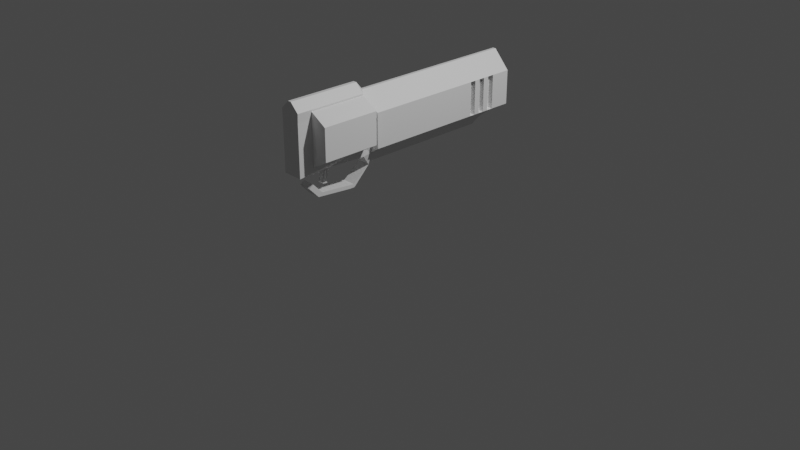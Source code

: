 # Source: ARMA_1_.blend1.blend  (saved by Blender 3.6.11; exported with 4.5.12 LTS)
import bpy
from mathutils import Matrix  # noqa: F401  (used for matrix-valued properties, if any)

bpy.ops.wm.read_factory_settings(use_empty=True)
scene = bpy.context.scene
scene.name = 'Scene'

# ---- collections
col_collection = bpy.data.collections.new('Collection'); scene.collection.children.link(col_collection)

# ---- materials (node trees are filled in below, after node groups)
mat_material = bpy.data.materials.new('Material')
mat_material.alpha_threshold = 0.0
mat_material.use_transparent_shadow = False
mat_material.roughness = 0.5
mat_material.line_color = (0.0, 0.0, 0.0, 1.0)

# ---- material node trees
mat_material.use_nodes = True; mat_material.node_tree.nodes.clear()
_N = mat_material.node_tree.nodes; _L = mat_material.node_tree.links
n0 = _N.new('ShaderNodeOutputMaterial'); n0.name = 'Material Output'; n0.location = (300, 300)
n1 = _N.new('ShaderNodeBsdfPrincipled'); n1.name = 'Principled BSDF'; n1.location = (10, 300)
n1.distribution = 'GGX'
n1.subsurface_method = 'RANDOM_WALK_SKIN'
n1.inputs[3].default_value = 1.45
n1.inputs[27].default_value = (0.0, 0.0, 0.0, 1.0)
n1.inputs[28].default_value = 1.0
_L.new(n1.outputs[0], n0.inputs[0])
n0.is_active_output = True

# ---- world
world_world = bpy.data.worlds.new('World'); scene.world = world_world
world_world.use_nodes = True; world_world.node_tree.nodes.clear()
_N = world_world.node_tree.nodes; _L = world_world.node_tree.links
n0 = _N.new('ShaderNodeOutputWorld'); n0.name = 'World Output'; n0.location = (300, 300)
n1 = _N.new('ShaderNodeBackground'); n1.name = 'Background'; n1.location = (10, 300)
n1.inputs[0].default_value = (0.05088, 0.05088, 0.05088, 1.0)
_L.new(n1.outputs[0], n0.inputs[0])
n0.is_active_output = True
world_world.color = (0.05088, 0.05088, 0.05088)
world_world.use_sun_shadow = False
world_world.sun_shadow_jitter_overblur = 0.0

# ---- cameras
cam_camera = bpy.data.cameras.new('Camera')
cam_camera.clip_end = 100.0
cam_camera.ortho_scale = 7.314

# ---- lights
light_light = bpy.data.lights.new('Light', 'POINT')
light_light.transmission_factor = 0.0
light_light.energy = 1000.0
light_light.shadow_soft_size = 0.1
light_light.shadow_maximum_resolution = 0.006
light_light.use_absolute_resolution = True

# ---- meshes
me_cube = bpy.data.meshes.new('Cube')
me_cube.from_pydata([(0.08233, 1.0, 0.8301), (0.0653, 0.766, -1.111), (0.09719, -1.0, 1.06), (0.07655, -0.7888, -0.8087), (-0.08233, 1.0, 0.8301), (-0.0653, 0.7645, -1.111), (-0.09719, -1.0, 1.06), (-0.07655, -0.7888, -0.8087), (-0.3562, -0.3569, -1.111), (0.08233, -0.3707, 0.8301), (-0.08233, -0.3707, 0.8301), (0.3562, -0.3569, -1.111), (-0.5538, -1.0, 0.1271), (0.5538, -1.0, 0.1271), (-0.5538, -1.0, 0.5936), (1.0, 1.0, 0.3301), (0.5538, -1.0, 0.5936), (-1.0, 1.0, 0.3301), (1.0, -0.3478, 0.3301), (-1.0, -0.3478, 0.3301), (1.0, 1.0, -0.6112), (0.5538, -1.0, -0.3393), (-1.0, 1.0, -0.6112), (1.0, -0.3478, -0.6112), (-1.0, -0.3478, -0.6112), (-0.5538, -1.0, -0.3393), (-0.1992, -0.6978, -0.8058), (0.09719, -0.4268, 1.06), (-0.09719, -0.4268, 1.06), (0.1992, -0.6978, -0.8058), (-0.5538, -0.4268, 0.1271), (0.5538, -0.4268, 0.1271), (-0.5538, -0.4268, 0.5936), (0.5538, -0.4268, 0.5936), (0.5538, -0.4268, -0.3393), (-0.5538, -0.4268, -0.3393), (1.0, 0.5937, 0.3301), (-1.0, 0.5937, 0.3301), (-1.0, 0.5937, -0.6112), (1.0, 0.5937, -0.6112), (-1.0, 0.7821, 0.3301), (-1.0, 0.7821, -0.6112), (1.0, 0.7821, 0.3301), (1.0, 0.7821, -0.6112), (1.0, 0.6879, 0.3301), (1.0, 0.6879, -0.6112), (-1.0, 0.6879, 0.3301), (-1.0, 0.6879, -0.6112), (-1.0, 0.835, 0.3301), (-1.0, 0.835, -0.6112), (1.0, 0.835, 0.3301), (1.0, 0.835, -0.6112), (1.0, 0.6408, 0.3301), (1.0, 0.6408, -0.6112), (-1.0, 0.6408, 0.3301), (-1.0, 0.6408, -0.6112), (-1.0, 0.735, 0.3301), (-1.0, 0.735, -0.6112), (1.0, 0.735, 0.3301), (1.0, 0.735, -0.6112), (0.7315, 0.6408, 0.3301), (0.7315, 0.5937, 0.3301), (0.7315, 0.6408, -0.6112), (0.7315, 0.5937, -0.6112), (0.7315, 0.835, 0.3301), (0.7315, 0.7821, 0.3301), (0.7315, 0.835, -0.6112), (0.7315, 0.7821, -0.6112), (0.7315, 0.735, 0.3301), (0.7315, 0.6879, 0.3301), (0.7315, 0.735, -0.6112), (0.7315, 0.6879, -0.6112), (-0.7457, 0.5937, 0.3301), (-0.7457, 0.5937, -0.6112), (-0.7457, 0.7821, 0.3301), (-0.7457, 0.7821, -0.6112), (-0.7457, 0.6879, 0.3301), (-0.7457, 0.6879, -0.6112), (-0.7457, 0.835, 0.3301), (-0.7457, 0.835, -0.6112), (-0.7457, 0.6408, 0.3301), (-0.7457, 0.6408, -0.6112), (-0.7457, 0.735, 0.3301), (-0.7457, 0.735, -0.6112), (-0.5776, -1.0, 0.8268), (0.5776, -1.0, 0.8268), (-0.5776, -0.4268, 0.8268), (0.5776, -0.4268, 0.8268), (0.5326, 0.8663, -0.768), (0.5538, -1.0, -0.5726), (-0.5326, 0.8663, -0.768), (0.5326, -0.3524, -0.768), (-0.5326, -0.3524, -0.768), (-0.5538, -1.0, -0.5726), (-0.5538, -0.4268, -0.5726), (0.5538, -0.4268, -0.5726), (-0.5538, -1.0, -0.1061), (0.5538, -1.0, -0.1061), (0.5538, -0.4268, -0.1061), (-0.5538, -0.4268, -0.1061), (0.299, 0.812, -0.893), (-0.299, 0.809, -0.893), (0.299, -0.3546, -0.893), (-0.299, -0.3546, -0.893), (0.4158, 0.8337, -0.8305), (-0.4158, 0.8377, -0.8305), (0.3574, 0.822, -0.8618), (-0.3574, 0.8233, -0.8618), (-0.1821, 0.7837, -1.002), (0.1821, 0.7852, -1.002), (0.7663, 0.9244, -0.6896), (-0.7663, 0.9244, -0.6896), (0.8832, 0.9534, -0.6504), (-0.8832, 0.9534, -0.6504), (0.6495, 0.8953, -0.7288), (-0.6495, 0.8953, -0.7288), (-0.2406, 0.7993, -0.9476), (0.2406, 0.7963, -0.9476), (0.1237, 0.7741, -1.057), (-0.1237, 0.7725, -1.057), (0.0653, -0.3168, -1.111), (-0.0653, -0.3176, -1.111), (0.3562, -0.5342, -1.584), (-0.3562, -0.5342, -1.584), (-0.3562, -0.4949, -1.584), (0.3562, -0.4941, -1.584), (0.3562, -0.5009, -1.495), (-0.3562, -0.5009, -1.495), (0.3562, -0.8229, -1.49), (-0.3562, -0.8229, -1.49), (-0.3562, -0.7895, -1.4), (0.3562, -0.7895, -1.4), (0.3562, -0.9005, -1.201), (-0.3562, -0.9005, -1.201), (-0.3562, -0.8671, -1.112), (0.3562, -0.8671, -1.112), (-0.5538, -0.4268, -0.8058), (-0.5538, -1.0, -0.8058), (0.5538, -1.0, -0.8058), (0.5538, -0.4268, -0.8058), (0.1992, -0.7274, -1.143), (0.1992, -0.7088, -0.9097), (0.07655, -0.7519, -1.052), (0.07655, -0.7448, -1.131), (0.1992, -0.7309, -1.195), (0.1992, -0.7351, -1.059), (-0.07655, -0.7525, -1.101), (-0.1992, -0.7495, -1.186), (-0.1992, -0.7241, -1.244), (-0.1992, -0.765, -1.226), (0.1992, -0.7625, -1.226), (0.1992, -0.7243, -1.244), (-0.1992, -0.7232, -1.221), (-0.1992, -0.7671, -1.201), (0.1992, -0.725, -1.221), (0.1992, -0.7647, -1.201), (0.1992, -0.7461, -1.186), (-0.07655, -0.7454, -1.107), (0.07655, -0.7492, -1.181), (-0.1992, -0.7373, -1.059), (-0.07655, -0.726, -0.908), (0.07655, -0.7851, -0.8574), (0.07655, -0.751, -1.125), (0.1992, -0.7167, -1.014), (-0.1992, -0.7244, -1.117), (0.1992, -0.7209, -1.065), (-0.1992, -0.7083, -0.9097), (-0.1992, -0.7198, -1.065), (-0.1992, -0.7123, -0.9616), (-0.1992, -0.7276, -0.9578), (0.07655, -0.7526, -1.15), (0.07655, -0.7506, -1.101), (0.1992, -0.7306, -1.009), (-0.07655, -0.7548, -1.15), (-0.07655, -0.7855, -0.8574), (0.07655, -0.7504, -1.077), (-0.07655, -0.7534, -1.052), (-0.07655, -0.7526, -1.181), (-0.383, -0.7134, -0.8058), (0.09719, -0.7134, 1.06), (-0.09719, -0.7134, 1.06), (0.383, -0.7134, -0.8058), (-0.07655, -0.7148, -0.8087), (0.07655, -0.7148, -0.8087), (-0.1992, -0.7291, -1.195), (0.07655, -0.7295, -0.9576), (0.1992, -0.7294, -1.169), (0.07655, -0.771, -0.9549), (-0.1992, -0.7468, -1.235), (0.1992, -0.7443, -1.235), (0.07655, -0.7498, -1.206), (-0.07655, -0.7551, -1.206), (-0.07655, -0.7574, -1.174), (0.07655, -0.7551, -1.174), (-0.1992, -0.7446, -1.135), (-0.1992, -0.7471, -1.161), (0.07655, -0.7338, -1.007), (0.1992, -0.7257, -1.117), (0.1992, -0.7439, -1.161), (0.07655, -0.747, -1.156), (-0.1992, -0.7228, -0.9072), (-0.1992, -0.7115, -0.8058), (-0.1992, -0.7891, -0.8058), (0.1992, -0.7891, -0.8058), (-0.07655, -0.7617, -1.199), (0.07655, -0.7592, -1.199), (-0.1992, -0.7504, -1.211), (0.1992, -0.7115, -0.8058), (0.1992, -0.7467, -1.211), (-0.07655, -0.7719, -0.9549), (0.1992, -0.7262, -0.9578), (-0.07655, -0.7502, -1.156), (-0.07655, -0.7357, -1.007), (0.07655, -0.7251, -0.908), (-0.1992, -0.7422, -1.11), (0.07655, -0.7796, -0.9061), (-0.1992, -0.7158, -1.014), (-0.1992, -0.7325, -1.009), (0.1992, -0.7395, -1.11), (0.1992, -0.713, -0.9616), (-0.07655, -0.7308, -0.9576), (0.07655, -0.7426, -1.107), (0.07655, -0.7605, -1.004), (-0.07655, -0.7521, -1.077), (-0.1992, -0.7278, -1.169), (-0.07655, -0.7405, -1.057), (0.07655, -0.7382, -1.057), (0.1992, -0.7218, -0.9072), (-0.07655, -0.7617, -1.004), (-0.07655, -0.7802, -0.9061), (-0.07655, -0.753, -1.125), (-0.07655, -0.7478, -1.131), (-0.1992, -0.7259, -1.143), (0.1992, -0.7417, -1.135), (-0.1992, -0.7217, -1.091), (0.1992, -0.723, -1.091), (-0.1992, -0.7398, -1.085), (0.1992, -0.7373, -1.085), (0.07655, -0.7404, -1.082), (-0.07655, -0.7429, -1.082), (-0.07655, -0.7381, -1.032), (0.07655, -0.736, -1.032), (-0.1992, -0.7349, -1.034), (0.1992, -0.7328, -1.034), (-0.1992, -0.7177, -1.039), (0.1992, -0.7187, -1.039), (-0.1992, -0.7179, -0.8565), (-0.07655, -0.7211, -0.8583), (0.1992, -0.7174, -0.8565), (0.1992, -0.7038, -0.8577), (0.07655, -0.7207, -0.8583), (-0.1992, -0.7035, -0.8577), (0.07655, -0.7562, -1.028), (-0.07655, -0.7576, -1.028)], [], [(179, 180, 6, 2), (85, 2, 6, 84), (239, 236, 214, 157), (139, 95, 89, 138, 181), (48, 17, 22, 49), (87, 27, 179, 2, 85), (20, 15, 50, 51), (97, 13, 12, 96), (98, 31, 13, 97), (13, 16, 14, 12), (89, 21, 25, 93), (31, 33, 16, 13), (113, 22, 20, 112), (137, 93, 94, 136, 178), (35, 99, 30, 32, 19, 24, 92, 136, 94), (93, 25, 35, 94), (12, 14, 32, 30), (96, 12, 30, 99), (45, 53, 39, 23, 91, 88, 114, 110, 112, 20, 51, 43, 59), (8, 11, 139, 136), (9, 10, 28, 27), (24, 19, 37, 38), (45, 44, 52, 53), (56, 57, 83, 82), (44, 45, 71, 69), (17, 15, 20, 22), (57, 56, 40, 41), (116, 108, 119, 5, 121, 103, 101), (54, 46, 47, 55), (38, 37, 72, 73), (43, 42, 58, 59), (43, 51, 66, 67), (41, 40, 74, 75), (68, 69, 71, 70), (64, 65, 67, 66), (62, 60, 61, 63), (52, 36, 61, 60), (59, 58, 68, 70), (48, 49, 79, 78), (58, 44, 69, 68), (42, 43, 67, 65), (39, 53, 62, 63), (45, 59, 70, 71), (53, 52, 60, 62), (50, 42, 65, 64), (73, 72, 80, 81), (77, 76, 82, 83), (75, 74, 78, 79), (54, 55, 81, 80), (46, 56, 82, 76), (47, 46, 76, 77), (57, 47, 77, 83), (51, 50, 64, 66), (40, 48, 78, 74), (37, 54, 80, 72), (49, 41, 75, 79), (55, 38, 73, 81), (4, 10, 9, 0), (52, 44, 58, 42, 50, 15, 0, 9, 18, 36), (56, 46, 54, 37, 19, 10, 4, 17, 48, 40), (84, 6, 180, 28, 86), (95, 34, 21, 89), (16, 85, 84, 14), (120, 121, 5, 1), (47, 57, 41, 49, 22, 113, 111, 115, 90, 92, 24, 38, 55), (23, 18, 33, 31, 98, 34, 95, 139, 91), (105, 90, 88, 104), (25, 96, 99, 35), (138, 89, 93, 137), (36, 39, 63, 61), (36, 18, 23, 39), (14, 84, 86, 32), (21, 97, 96, 25), (33, 87, 85, 16), (17, 4, 0, 15), (116, 101, 100, 117), (119, 108, 109, 118), (91, 102, 100, 106, 104, 88), (102, 11, 120), (107, 105, 104, 106), (101, 107, 106, 100), (90, 105, 107, 101, 103, 92), (115, 111, 110, 114), (111, 113, 112, 110), (90, 115, 114, 88), (108, 116, 117, 109), (5, 119, 118, 1), (11, 8, 127, 126), (122, 123, 124, 125), (8, 121, 124, 123, 127), (121, 120, 125, 124), (120, 11, 126, 122, 125), (120, 1, 118, 109, 117, 100, 102), (103, 121, 8), (123, 122, 128, 129), (131, 130, 134, 135), (126, 127, 130, 131), (122, 126, 131, 128), (127, 123, 129, 130), (135, 134, 133, 132), (130, 129, 133, 134), (128, 131, 135, 132), (129, 128, 132, 133), (201, 202, 137, 178), (202, 203, 138, 137), (207, 29, 139, 181), (29, 26, 136, 139), (224, 184, 147, 195), (233, 218, 221, 143), (243, 172, 196, 241), (248, 207, 183, 250), (206, 152, 148, 188), (192, 193, 170, 173), (220, 169, 217, 212), (234, 164, 214, 236), (188, 189, 150, 149), (152, 154, 151, 148), (155, 153, 149, 150), (208, 155, 150, 189), (204, 205, 193, 192), (237, 145, 226, 238), (247, 246, 200, 160), (231, 194, 195, 211), (211, 195, 147, 177), (184, 224, 186, 144), (152, 184, 144, 154), (233, 140, 197, 218), (146, 171, 175, 223), (244, 167, 159, 242), (190, 158, 193, 205), (251, 166, 200, 246), (232, 224, 195, 194), (208, 156, 158, 190), (243, 245, 163, 172), (184, 152, 206, 147), (228, 222, 187, 209), (229, 215, 161, 174), (172, 163, 219, 210), (166, 168, 169, 200), (210, 227, 213, 185), (232, 164, 197, 140), (164, 234, 235, 197), (177, 147, 206, 191), (160, 200, 169, 220), (248, 249, 29, 207), (168, 216, 217, 169), (210, 219, 141, 227), (253, 252, 222, 228), (198, 233, 143, 199), (154, 208, 189, 151), (148, 151, 189, 188), (172, 210, 185, 196), (153, 206, 188, 149), (244, 216, 163, 245), (218, 237, 238, 221), (203, 207, 181, 138), (26, 201, 178, 136), (27, 28, 180, 179), (182, 7, 202, 201), (7, 3, 203, 202), (205, 204, 153, 155), (204, 191, 206, 153), (3, 183, 207, 203), (190, 205, 155, 208), (237, 235, 165, 145), (218, 197, 235, 237), (168, 166, 141, 219), (156, 144, 186, 198), (216, 168, 219, 163), (167, 244, 245, 165), (164, 232, 194, 214), (173, 170, 162, 230), (224, 232, 140, 186), (157, 214, 194, 231), (234, 167, 165, 235), (230, 162, 171, 146), (225, 159, 236, 239), (209, 187, 215, 229), (251, 26, 29, 249), (156, 198, 199, 158), (208, 154, 144, 156), (167, 234, 236, 159), (198, 186, 140, 233), (176, 253, 240, 225), (223, 175, 142, 176), (174, 161, 3, 7), (34, 98, 97, 21), (240, 242, 159, 225), (212, 217, 242, 240), (145, 165, 245, 243), (216, 244, 242, 217), (145, 243, 241, 226), (166, 251, 249, 141), (227, 141, 249, 248), (26, 251, 246, 201), (182, 201, 246, 247), (227, 248, 250, 213), (176, 142, 252, 253), (212, 228, 209, 220), (220, 209, 229, 160), (160, 229, 174, 247), (247, 174, 7, 182), (225, 239, 223, 176), (223, 239, 157, 146), (146, 157, 231, 230), (230, 231, 211, 173), (173, 211, 177, 192), (192, 177, 191, 204), (240, 253, 228, 212), (193, 158, 199, 170), (170, 199, 143, 162), (162, 143, 221, 171), (171, 221, 238, 175), (175, 238, 226, 142), (142, 226, 241, 252), (252, 241, 196, 222), (222, 196, 185, 187), (187, 185, 213, 215), (215, 213, 250, 161), (161, 250, 183, 3), (19, 32, 86, 28, 10), (33, 18, 9, 27, 87), (91, 139, 11, 102), (136, 92, 103, 8)])
_uv = me_cube.uv_layers.new(name='UVMap')
_uv.uv.foreach_set('vector', [0.625, 0.7188, 0.875, 0.7188, 0.875, 0.75, 0.625, 0.75, 0.5938, 0.75, 0.625, 0.75, 0.625, 1.0, 0.5938, 1.0, 0.1388, 0.7215, 0.1388, 0.7188, 0.1388, 0.7187, 0.1388, 0.7217, 0.375, 0.6875, 0.4062, 0.6875, 0.4062, 0.75, 0.375, 0.75, 0.375, 0.7188, 0.5625, 0.2344, 0.5625, 0.25, 0.4375, 0.25, 0.4375, 0.2344, 0.5938, 0.6875, 0.625, 0.6875, 0.625, 0.7188, 0.625, 0.75, 0.5938, 0.75, 0.4375, 0.5, 0.5625, 0.5, 0.5625, 0.5156, 0.4375, 0.5156, 0.4688, 0.75, 0.5, 0.75, 0.5, 1.0, 0.4688, 1.0, 0.4688, 0.6875, 0.5, 0.6875, 0.5, 0.75, 0.4688, 0.75, 0.5, 0.75, 0.5625, 0.75, 0.5625, 1.0, 0.5, 1.0, 0.4062, 0.75, 0.4375, 0.75, 0.4375, 1.0, 0.4062, 1.0, 0.5, 0.6875, 0.5625, 0.6875, 0.5625, 0.75, 0.5, 0.75, 0.4297, 0.25, 0.4375, 0.25, 0.4375, 0.5, 0.4297, 0.5, 0.375, 0.0, 0.4062, 0.0, 0.4063, 0.0625, 0.375, 0.0625, 0.375, 0.03125, 0.4375, 0.0625, 0.4688, 0.0625, 0.5, 0.0625, 0.5625, 0.0625, 0.5625, 0.125, 0.4375, 0.125, 0.4062, 0.125, 0.375, 0.0625, 0.4063, 0.0625, 0.4062, 0.0, 0.4375, 0.0, 0.4375, 0.0625, 0.4063, 0.0625, 0.5, 0.0, 0.5625, 0.0, 0.5625, 0.0625, 0.5, 0.0625, 0.4688, 0.0, 0.5, 0.0, 0.5, 0.0625, 0.4688, 0.0625, 0.4375, 0.5469, 0.4375, 0.5547, 0.4375, 0.5625, 0.4375, 0.625, 0.4062, 0.625, 0.4063, 0.5, 0.4141, 0.5, 0.4219, 0.5, 0.4297, 0.5, 0.4375, 0.5, 0.4375, 0.5156, 0.4375, 0.5312, 0.4375, 0.5391, 0.125, 0.625, 0.375, 0.625, 0.375, 0.6875, 0.125, 0.6875, 0.625, 0.625, 0.875, 0.625, 0.875, 0.6875, 0.625, 0.6875, 0.4375, 0.125, 0.5625, 0.125, 0.5625, 0.1875, 0.4375, 0.1875, 0.4375, 0.5469, 0.5625, 0.5469, 0.5625, 0.5547, 0.4375, 0.5547, 0.5625, 0.2109, 0.4375, 0.2109, 0.4375, 0.2109, 0.5625, 0.2109, 0.5625, 0.5469, 0.4375, 0.5469, 0.4375, 0.5469, 0.5625, 0.5469, 0.5625, 0.25, 0.5625, 0.5, 0.4375, 0.5, 0.4375, 0.25, 0.4375, 0.2109, 0.5625, 0.2109, 0.5625, 0.2188, 0.4375, 0.2188, 0.3867, 0.25, 0.3828, 0.25, 0.3789, 0.25, 0.375, 0.25, 0.375, 0.1875, 0.3906, 0.125, 0.3906, 0.25, 0.5625, 0.1953, 0.5625, 0.2031, 0.4375, 0.2031, 0.4375, 0.1953, 0.4375, 0.1875, 0.5625, 0.1875, 0.5625, 0.1875, 0.4375, 0.1875, 0.4375, 0.5312, 0.5625, 0.5312, 0.5625, 0.5391, 0.4375, 0.5391, 0.4375, 0.5312, 0.4375, 0.5156, 0.4375, 0.5156, 0.4375, 0.5312, 0.4375, 0.2188, 0.5625, 0.2188, 0.5625, 0.2188, 0.4375, 0.2188, 0.5625, 0.5391, 0.5625, 0.5469, 0.4375, 0.5469, 0.4375, 0.5391, 0.5625, 0.5156, 0.5625, 0.5312, 0.4375, 0.5312, 0.4375, 0.5156, 0.4375, 0.5547, 0.5625, 0.5547, 0.5625, 0.5625, 0.4375, 0.5625, 0.5625, 0.5547, 0.5625, 0.5625, 0.5625, 0.5625, 0.5625, 0.5547, 0.4375, 0.5391, 0.5625, 0.5391, 0.5625, 0.5391, 0.4375, 0.5391, 0.5625, 0.2344, 0.4375, 0.2344, 0.4375, 0.2344, 0.5625, 0.2344, 0.5625, 0.5391, 0.5625, 0.5469, 0.5625, 0.5469, 0.5625, 0.5391, 0.5625, 0.5312, 0.4375, 0.5312, 0.4375, 0.5312, 0.5625, 0.5312, 0.4375, 0.5625, 0.4375, 0.5547, 0.4375, 0.5547, 0.4375, 0.5625, 0.4375, 0.5469, 0.4375, 0.5391, 0.4375, 0.5391, 0.4375, 0.5469, 0.4375, 0.5547, 0.5625, 0.5547, 0.5625, 0.5547, 0.4375, 0.5547, 0.5625, 0.5156, 0.5625, 0.5312, 0.5625, 0.5312, 0.5625, 0.5156, 0.4375, 0.1875, 0.5625, 0.1875, 0.5625, 0.1953, 0.4375, 0.1953, 0.4375, 0.2031, 0.5625, 0.2031, 0.5625, 0.2109, 0.4375, 0.2109, 0.4375, 0.2188, 0.5625, 0.2188, 0.5625, 0.2344, 0.4375, 0.2344, 0.5625, 0.1953, 0.4375, 0.1953, 0.4375, 0.1953, 0.5625, 0.1953, 0.5625, 0.2031, 0.5625, 0.2109, 0.5625, 0.2109, 0.5625, 0.2031, 0.4375, 0.2031, 0.5625, 0.2031, 0.5625, 0.2031, 0.4375, 0.2031, 0.4375, 0.2109, 0.4375, 0.2031, 0.4375, 0.2031, 0.4375, 0.2109, 0.4375, 0.5156, 0.5625, 0.5156, 0.5625, 0.5156, 0.4375, 0.5156, 0.5625, 0.2188, 0.5625, 0.2344, 0.5625, 0.2344, 0.5625, 0.2188, 0.5625, 0.1875, 0.5625, 0.1953, 0.5625, 0.1953, 0.5625, 0.1875, 0.4375, 0.2344, 0.4375, 0.2188, 0.4375, 0.2188, 0.4375, 0.2344, 0.4375, 0.1953, 0.4375, 0.1875, 0.4375, 0.1875, 0.4375, 0.1953, 0.625, 0.25, 0.875, 0.625, 0.625, 0.625, 0.625, 0.5, 0.5625, 0.5547, 0.5625, 0.5469, 0.5625, 0.5391, 0.5625, 0.5312, 0.5625, 0.5156, 0.5625, 0.5, 0.625, 0.5, 0.625, 0.625, 0.5625, 0.625, 0.5625, 0.5625, 0.5625, 0.2109, 0.5625, 0.2031, 0.5625, 0.1953, 0.5625, 0.1875, 0.5625, 0.125, 0.875, 0.625, 0.625, 0.25, 0.5625, 0.25, 0.5625, 0.2344, 0.5625, 0.2188, 0.5938, 0.0, 0.625, 0.0, 0.625, 0.03125, 0.625, 0.0625, 0.5938, 0.0625, 0.4062, 0.6875, 0.4375, 0.6875, 0.4375, 0.75, 0.4062, 0.75, 0.5625, 0.75, 0.5938, 0.75, 0.5938, 1.0, 0.5625, 1.0, 0.375, 0.5625, 0.125, 0.5625, 0.125, 0.5, 0.375, 0.5, 0.4375, 0.2031, 0.4375, 0.2109, 0.4375, 0.2188, 0.4375, 0.2344, 0.4375, 0.25, 0.4297, 0.25, 0.4219, 0.25, 0.4141, 0.25, 0.4063, 0.25, 0.4062, 0.125, 0.4375, 0.125, 0.4375, 0.1875, 0.4375, 0.1953, 0.4375, 0.625, 0.5625, 0.625, 0.5625, 0.6875, 0.5, 0.6875, 0.4688, 0.6875, 0.4375, 0.6875, 0.4062, 0.6875, 0.375, 0.6875, 0.4062, 0.625, 0.3984, 0.25, 0.4063, 0.25, 0.4063, 0.5, 0.3984, 0.5, 0.4375, 0.0, 0.4688, 0.0, 0.4688, 0.0625, 0.4375, 0.0625, 0.375, 0.75, 0.4062, 0.75, 0.4062, 1.0, 0.375, 1.0, 0.5625, 0.5625, 0.4375, 0.5625, 0.4375, 0.5625, 0.5625, 0.5625, 0.5625, 0.5625, 0.5625, 0.625, 0.4375, 0.625, 0.4375, 0.5625, 0.5625, 0.0, 0.5938, 0.0, 0.5938, 0.0625, 0.5625, 0.0625, 0.4375, 0.75, 0.4688, 0.75, 0.4688, 1.0, 0.4375, 1.0, 0.5625, 0.6875, 0.5938, 0.6875, 0.5938, 0.75, 0.5625, 0.75, 0.5625, 0.25, 0.625, 0.25, 0.625, 0.5, 0.5625, 0.5, 0.3867, 0.25, 0.3906, 0.25, 0.3906, 0.5, 0.3867, 0.5, 0.3789, 0.25, 0.3828, 0.25, 0.3828, 0.5, 0.3789, 0.5, 0.4062, 0.625, 0.3906, 0.625, 0.3906, 0.5, 0.3945, 0.5, 0.3984, 0.5, 0.4063, 0.5, 0.3906, 0.625, 0.375, 0.625, 0.375, 0.5625, 0.3945, 0.25, 0.3984, 0.25, 0.3984, 0.5, 0.3945, 0.5, 0.3906, 0.25, 0.3945, 0.25, 0.3945, 0.5, 0.3906, 0.5, 0.4063, 0.25, 0.3984, 0.25, 0.3945, 0.25, 0.3906, 0.25, 0.3906, 0.125, 0.4062, 0.125, 0.4141, 0.25, 0.4219, 0.25, 0.4219, 0.5, 0.4141, 0.5, 0.4219, 0.25, 0.4297, 0.25, 0.4297, 0.5, 0.4219, 0.5, 0.4063, 0.25, 0.4141, 0.25, 0.4141, 0.5, 0.4063, 0.5, 0.3828, 0.25, 0.3867, 0.25, 0.3867, 0.5, 0.3828, 0.5, 0.375, 0.25, 0.3789, 0.25, 0.3789, 0.5, 0.375, 0.5, 0.375, 0.625, 0.125, 0.625, 0.125, 0.625, 0.375, 0.625, 0.375, 0.625, 0.125, 0.625, 0.125, 0.5625, 0.375, 0.5625, 0.375, 0.125, 0.375, 0.1875, 0.375, 0.1875, 0.375, 0.125, 0.375, 0.125, 0.125, 0.5625, 0.375, 0.5625, 0.375, 0.5625, 0.125, 0.5625, 0.375, 0.5625, 0.375, 0.625, 0.375, 0.625, 0.375, 0.625, 0.375, 0.5625, 0.375, 0.5625, 0.375, 0.5, 0.3789, 0.5, 0.3828, 0.5, 0.3867, 0.5, 0.3906, 0.5, 0.3906, 0.625, 0.3906, 0.125, 0.375, 0.1875, 0.375, 0.125, 0.125, 0.625, 0.375, 0.625, 0.375, 0.625, 0.125, 0.625, 0.375, 0.625, 0.125, 0.625, 0.125, 0.625, 0.375, 0.625, 0.375, 0.625, 0.125, 0.625, 0.125, 0.625, 0.375, 0.625, 0.375, 0.625, 0.375, 0.625, 0.375, 0.625, 0.375, 0.625, 0.375, 0.125, 0.375, 0.125, 0.375, 0.125, 0.375, 0.125, 0.375, 0.625, 0.125, 0.625, 0.125, 0.625, 0.375, 0.625, 0.375, 0.125, 0.375, 0.125, 0.375, 0.125, 0.375, 0.125, 0.375, 0.625, 0.375, 0.625, 0.375, 0.625, 0.375, 0.625, 0.125, 0.625, 0.375, 0.625, 0.375, 0.625, 0.125, 0.625, 0.1388, 0.7188, 0.1388, 0.7379, 0.125, 0.75, 0.125, 0.7188, 0.1388, 0.7379, 0.3612, 0.7379, 0.375, 0.75, 0.125, 0.75, 0.3612, 0.7188, 0.3612, 0.6996, 0.375, 0.6875, 0.375, 0.7188, 0.3612, 0.6996, 0.1388, 0.6996, 0.125, 0.6875, 0.375, 0.6875, 0.1388, 0.6996, 0.1388, 0.6996, 0.1388, 0.7188, 0.1388, 0.7188, 0.3612, 0.7188, 0.3612, 0.7188, 0.3612, 0.7217, 0.3612, 0.7219, 0.3612, 0.7188, 0.3612, 0.7188, 0.3612, 0.7209, 0.3612, 0.7211, 0.3612, 0.7188, 0.3612, 0.7188, 0.3612, 0.7195, 0.3612, 0.7199, 0.1388, 0.7188, 0.1388, 0.6996, 0.1388, 0.6996, 0.1388, 0.7188, 0.1388, 0.7372, 0.3612, 0.7372, 0.3612, 0.7372, 0.1388, 0.7372, 0.1388, 0.7206, 0.1388, 0.7188, 0.1388, 0.7188, 0.1388, 0.7209, 0.1388, 0.6996, 0.1388, 0.6996, 0.1388, 0.7187, 0.1388, 0.7188, 0.1388, 0.7188, 0.3612, 0.7188, 0.3612, 0.7379, 0.1388, 0.7379, 0.1388, 0.6996, 0.3612, 0.6996, 0.3612, 0.6996, 0.1388, 0.6996, 0.3612, 0.7379, 0.1388, 0.7379, 0.1388, 0.7379, 0.3612, 0.7379, 0.3612, 0.7188, 0.3612, 0.7379, 0.3612, 0.7379, 0.3612, 0.7188, 0.1388, 0.7371, 0.3612, 0.7371, 0.3612, 0.7372, 0.1388, 0.7372, 0.3612, 0.7188, 0.3612, 0.7188, 0.3612, 0.7213, 0.3612, 0.7215, 0.1388, 0.7199, 0.1388, 0.7188, 0.1388, 0.7188, 0.1388, 0.7202, 0.1388, 0.7219, 0.1388, 0.7187, 0.1388, 0.7188, 0.1388, 0.722, 0.1388, 0.722, 0.1388, 0.7188, 0.1388, 0.7188, 0.1388, 0.7222, 0.1388, 0.6996, 0.1388, 0.6996, 0.3612, 0.6996, 0.3612, 0.6996, 0.1388, 0.6996, 0.1388, 0.6996, 0.3612, 0.6996, 0.3612, 0.6996, 0.3612, 0.7188, 0.3612, 0.6996, 0.3612, 0.6996, 0.3612, 0.7188, 0.1388, 0.7373, 0.3612, 0.7374, 0.3612, 0.7374, 0.1388, 0.7374, 0.1388, 0.6996, 0.1388, 0.6996, 0.1388, 0.7188, 0.1388, 0.7188, 0.3612, 0.7224, 0.3612, 0.7222, 0.3612, 0.7372, 0.3612, 0.7371, 0.1388, 0.6996, 0.1388, 0.6996, 0.1388, 0.7188, 0.1388, 0.7188, 0.1388, 0.6996, 0.1388, 0.6996, 0.1388, 0.7188, 0.1388, 0.7187, 0.3612, 0.7188, 0.3612, 0.7188, 0.3612, 0.7222, 0.3612, 0.7224, 0.3612, 0.7188, 0.3612, 0.6996, 0.3612, 0.6996, 0.3612, 0.7188, 0.1388, 0.6996, 0.1388, 0.6996, 0.1388, 0.7188, 0.1388, 0.7188, 0.1388, 0.7375, 0.3612, 0.7376, 0.3612, 0.7377, 0.1388, 0.7376, 0.1388, 0.7377, 0.3612, 0.7378, 0.3612, 0.7379, 0.1388, 0.7378, 0.3612, 0.7188, 0.3612, 0.6996, 0.3612, 0.6996, 0.3612, 0.7188, 0.1388, 0.6996, 0.1388, 0.6996, 0.1388, 0.7188, 0.1388, 0.7188, 0.3612, 0.7188, 0.3612, 0.7188, 0.3612, 0.7202, 0.3612, 0.7206, 0.1388, 0.6996, 0.1388, 0.6996, 0.3612, 0.6996, 0.3612, 0.6996, 0.1388, 0.6996, 0.1388, 0.6996, 0.3612, 0.6996, 0.3612, 0.6996, 0.1388, 0.7222, 0.1388, 0.7188, 0.1388, 0.7188, 0.1388, 0.7224, 0.1388, 0.7202, 0.1388, 0.7188, 0.1388, 0.7188, 0.1388, 0.7206, 0.3612, 0.7188, 0.3612, 0.6996, 0.3612, 0.6996, 0.3612, 0.7188, 0.1388, 0.6996, 0.1388, 0.6996, 0.1388, 0.7188, 0.1388, 0.7188, 0.3612, 0.7188, 0.3612, 0.6996, 0.3612, 0.6996, 0.3612, 0.7188, 0.1388, 0.7375, 0.3612, 0.7375, 0.3612, 0.7376, 0.1388, 0.7375, 0.3612, 0.7188, 0.3612, 0.7188, 0.3612, 0.7219, 0.3612, 0.722, 0.3612, 0.6996, 0.3612, 0.7188, 0.3612, 0.7188, 0.3612, 0.6996, 0.1388, 0.6996, 0.3612, 0.6996, 0.3612, 0.7188, 0.1388, 0.7188, 0.3612, 0.7188, 0.3612, 0.7188, 0.3612, 0.7206, 0.3612, 0.7209, 0.1388, 0.7379, 0.1388, 0.7188, 0.1388, 0.7188, 0.1388, 0.7379, 0.1388, 0.6996, 0.1388, 0.6996, 0.3612, 0.6996, 0.3612, 0.6996, 0.3612, 0.7188, 0.3612, 0.7188, 0.3612, 0.7215, 0.3612, 0.7217, 0.3612, 0.7379, 0.3612, 0.7188, 0.375, 0.7188, 0.375, 0.75, 0.1388, 0.6996, 0.1388, 0.7188, 0.125, 0.7188, 0.125, 0.6875, 0.625, 0.6875, 0.875, 0.6875, 0.875, 0.7188, 0.625, 0.7188, 0.1388, 0.7195, 0.1388, 0.7379, 0.1388, 0.7379, 0.1388, 0.7188, 0.1388, 0.7379, 0.3612, 0.738, 0.3612, 0.7379, 0.1388, 0.7379, 0.3612, 0.7371, 0.1388, 0.7371, 0.1388, 0.7379, 0.3612, 0.7379, 0.1388, 0.7371, 0.1388, 0.7224, 0.1388, 0.7188, 0.1388, 0.7379, 0.3612, 0.738, 0.3612, 0.7195, 0.3612, 0.7188, 0.3612, 0.7379, 0.3612, 0.7224, 0.3612, 0.7371, 0.3612, 0.7379, 0.3612, 0.7188, 0.3612, 0.7188, 0.3612, 0.6996, 0.3612, 0.6996, 0.3612, 0.7188, 0.3612, 0.7188, 0.3612, 0.6996, 0.3612, 0.6996, 0.3612, 0.7188, 0.1388, 0.6996, 0.1388, 0.6996, 0.3612, 0.6996, 0.3612, 0.6996, 0.3612, 0.7188, 0.3612, 0.6996, 0.3612, 0.6996, 0.3612, 0.7188, 0.1388, 0.6996, 0.1388, 0.6996, 0.3612, 0.6996, 0.3612, 0.6996, 0.1388, 0.6996, 0.1388, 0.6996, 0.3612, 0.6996, 0.3612, 0.6996, 0.1388, 0.6996, 0.1388, 0.6996, 0.1388, 0.7187, 0.1388, 0.7187, 0.1388, 0.7372, 0.3612, 0.7372, 0.3612, 0.7373, 0.1388, 0.7373, 0.1388, 0.6996, 0.1388, 0.6996, 0.3612, 0.6996, 0.3612, 0.6996, 0.1388, 0.7217, 0.1388, 0.7187, 0.1388, 0.7187, 0.1388, 0.7219, 0.1388, 0.6996, 0.1388, 0.6996, 0.3612, 0.6996, 0.3612, 0.6996, 0.1388, 0.7373, 0.3612, 0.7373, 0.3612, 0.7374, 0.1388, 0.7373, 0.1388, 0.7213, 0.1388, 0.7188, 0.1388, 0.7188, 0.1388, 0.7215, 0.1388, 0.7376, 0.3612, 0.7377, 0.3612, 0.7378, 0.1388, 0.7377, 0.1388, 0.6996, 0.1388, 0.6996, 0.3612, 0.6996, 0.3612, 0.6996, 0.3612, 0.7188, 0.3612, 0.7188, 0.3612, 0.722, 0.3612, 0.7222, 0.3612, 0.7188, 0.3612, 0.6996, 0.3612, 0.6996, 0.3612, 0.7188, 0.1388, 0.6996, 0.1388, 0.6996, 0.1388, 0.7188, 0.1388, 0.7188, 0.3612, 0.7188, 0.3612, 0.6996, 0.3612, 0.6996, 0.3612, 0.7188, 0.1388, 0.7374, 0.1388, 0.7375, 0.1388, 0.7211, 0.1388, 0.7213, 0.1388, 0.7374, 0.3612, 0.7374, 0.3612, 0.7375, 0.1388, 0.7374, 0.1388, 0.7378, 0.3612, 0.7379, 0.3612, 0.738, 0.1388, 0.7379, 0.4375, 0.6875, 0.4688, 0.6875, 0.4688, 0.75, 0.4375, 0.75, 0.1388, 0.7211, 0.1388, 0.7188, 0.1388, 0.7188, 0.1388, 0.7213, 0.1388, 0.7209, 0.1388, 0.7188, 0.1388, 0.7188, 0.1388, 0.7211, 0.3612, 0.7188, 0.3612, 0.6996, 0.3612, 0.6996, 0.3612, 0.7188, 0.1388, 0.6996, 0.1388, 0.6996, 0.1388, 0.7188, 0.1388, 0.7188, 0.3612, 0.7188, 0.3612, 0.7188, 0.3612, 0.7211, 0.3612, 0.7213, 0.1388, 0.6996, 0.1388, 0.6996, 0.3612, 0.6996, 0.3612, 0.6996, 0.3612, 0.7188, 0.3612, 0.6996, 0.3612, 0.6996, 0.3612, 0.7188, 0.1388, 0.6996, 0.1388, 0.6996, 0.1388, 0.7188, 0.1388, 0.7188, 0.1388, 0.7195, 0.1388, 0.7188, 0.1388, 0.7188, 0.1388, 0.7199, 0.3612, 0.7188, 0.3612, 0.7188, 0.3612, 0.7199, 0.3612, 0.7202, 0.1388, 0.7374, 0.3612, 0.7375, 0.3612, 0.7375, 0.1388, 0.7375, 0.1388, 0.7209, 0.1388, 0.7375, 0.1388, 0.7376, 0.1388, 0.7206, 0.1388, 0.7206, 0.1388, 0.7376, 0.1388, 0.7377, 0.1388, 0.7202, 0.1388, 0.7202, 0.1388, 0.7377, 0.1388, 0.7378, 0.1388, 0.7199, 0.1388, 0.7199, 0.1388, 0.7378, 0.1388, 0.7379, 0.1388, 0.7195, 0.1388, 0.7213, 0.1388, 0.7215, 0.1388, 0.7374, 0.1388, 0.7374, 0.1388, 0.7374, 0.1388, 0.7215, 0.1388, 0.7217, 0.1388, 0.7373, 0.1388, 0.7373, 0.1388, 0.7217, 0.1388, 0.7219, 0.1388, 0.7373, 0.1388, 0.7373, 0.1388, 0.7219, 0.1388, 0.722, 0.1388, 0.7372, 0.1388, 0.7372, 0.1388, 0.722, 0.1388, 0.7222, 0.1388, 0.7372, 0.1388, 0.7372, 0.1388, 0.7222, 0.1388, 0.7224, 0.1388, 0.7371, 0.1388, 0.7211, 0.1388, 0.7375, 0.1388, 0.7375, 0.1388, 0.7209, 0.3612, 0.7372, 0.3612, 0.7222, 0.3612, 0.722, 0.3612, 0.7372, 0.3612, 0.7372, 0.3612, 0.722, 0.3612, 0.7219, 0.3612, 0.7373, 0.3612, 0.7373, 0.3612, 0.7219, 0.3612, 0.7217, 0.3612, 0.7374, 0.3612, 0.7374, 0.3612, 0.7217, 0.3612, 0.7215, 0.3612, 0.7374, 0.3612, 0.7374, 0.3612, 0.7215, 0.3612, 0.7213, 0.3612, 0.7375, 0.3612, 0.7375, 0.3612, 0.7213, 0.3612, 0.7211, 0.3612, 0.7375, 0.3612, 0.7375, 0.3612, 0.7211, 0.3612, 0.7209, 0.3612, 0.7376, 0.3612, 0.7376, 0.3612, 0.7209, 0.3612, 0.7206, 0.3612, 0.7377, 0.3612, 0.7377, 0.3612, 0.7206, 0.3612, 0.7202, 0.3612, 0.7378, 0.3612, 0.7378, 0.3612, 0.7202, 0.3612, 0.7199, 0.3612, 0.7379, 0.3612, 0.7379, 0.3612, 0.7199, 0.3612, 0.7195, 0.3612, 0.738, 0.5625, 0.125, 0.5625, 0.0625, 0.5938, 0.0625, 0.625, 0.0625, 0.625, 0.125, 0.5625, 0.6875, 0.5625, 0.625, 0.625, 0.625, 0.625, 0.6875, 0.5938, 0.6875, 0.4062, 0.625, 0.375, 0.6875, 0.375, 0.625, 0.3906, 0.625, 0.375, 0.0625, 0.4062, 0.125, 0.3906, 0.125, 0.375, 0.125])
me_cube.materials.append(mat_material)
me_cube.use_mirror_vertex_groups = False
me_cube.update()
me_cylinder = bpy.data.meshes.new('Cylinder')
me_cylinder.from_pydata([(0.0, 1.0, -1.0), (0.0, 1.0, 1.0), (0.866, 0.5, -1.0), (0.866, 0.5, 1.0), (0.866, -0.5, -1.0), (0.866, -0.5, 1.0), (0.0, -1.0, -1.0), (0.0, -1.0, 1.0), (-0.866, -0.5, -1.0), (-0.866, -0.5, 1.0), (-0.866, 0.5, -1.0), (-0.866, 0.5, 1.0)], [], [(0, 1, 3, 2), (2, 3, 5, 4), (4, 5, 7, 6), (6, 7, 9, 8), (3, 1, 11, 9, 7, 5), (8, 9, 11, 10), (10, 11, 1, 0), (0, 2, 4, 6, 8, 10)])
_uv = me_cylinder.uv_layers.new(name='UVMap')
_uv.uv.foreach_set('vector', [1.0, 0.5, 1.0, 1.0, 0.8333, 1.0, 0.8333, 0.5, 0.8333, 0.5, 0.8333, 1.0, 0.6667, 1.0, 0.6667, 0.5, 0.6667, 0.5, 0.6667, 1.0, 0.5, 1.0, 0.5, 0.5, 0.5, 0.5, 0.5, 1.0, 0.3333, 1.0, 0.3333, 0.5, 0.4578, 0.37, 0.25, 0.49, 0.04215, 0.37, 0.04215, 0.13, 0.25, 0.01, 0.4578, 0.13, 0.3333, 0.5, 0.3333, 1.0, 0.1667, 1.0, 0.1667, 0.5, 0.1667, 0.5, 0.1667, 1.0, -8.941e-08, 1.0, -8.941e-08, 0.5, 0.75, 0.49, 0.9578, 0.37, 0.9578, 0.13, 0.75, 0.01, 0.5422, 0.13, 0.5422, 0.37])
me_cylinder.update()

# ---- objects
ob_empty_001 = bpy.data.objects.new('Empty.001', None)
ob_empty = bpy.data.objects.new('Empty', None)
ob_cube = bpy.data.objects.new('Cube', me_cube)
ob_light = bpy.data.objects.new('Light', light_light)
ob_camera = bpy.data.objects.new('Camera', cam_camera)
ob_cylinder = bpy.data.objects.new('Cylinder', me_cylinder)

# ---- transforms, parenting, visibility, modifiers, constraints
ob_empty_001.location = (-0.2243, 0.6929, 1.816)
ob_empty_001.rotation_euler = (1.571, 1.576, 1.571)
ob_empty_001.empty_display_type = 'IMAGE'
ob_empty_001.empty_display_size = 5.0
ob_empty_001.hide_select = True
ob_empty.location = (-1.842, -1.842, 0.5911)
ob_empty.rotation_euler = (1.571, -1.571, 3.142)
ob_empty.empty_display_type = 'IMAGE'
ob_empty.empty_display_size = 5.0
ob_empty.hide_select = True
ob_cube.location = (4.677e-18, 0.01053, 1.184)
ob_cube.scale = (0.1919, 1.332, 0.3835)
ob_cube.lock_rotations_4d = False
ob_cube.empty_display_type = 'ARROWS'
ob_cube.hide_select = True
ob_cube.lineart.crease_threshold = 0.0
ob_light.location = (4.076, 1.005, 5.904)
ob_light.rotation_euler = (0.6503, 0.05522, 1.866)
ob_light.lock_rotations_4d = False
ob_light.empty_display_type = 'ARROWS'
ob_light.color = (0.0, 0.0, 0.0, 0.0)
ob_light.hide_select = True
ob_light.lineart.crease_threshold = 0.0
ob_camera.location = (7.359, -6.926, 4.958)
ob_camera.rotation_euler = (1.109, 0.0, 0.8149)
ob_camera.lock_rotations_4d = False
ob_camera.empty_display_type = 'ARROWS'
ob_camera.color = (0.0, 0.0, 0.0, 0.0)
ob_camera.hide_select = True
ob_camera.display_type = 'WIRE'
ob_camera.lineart.crease_threshold = 0.0
ob_cylinder.location = (0.0, -0.8622, 1.214)
ob_cylinder.rotation_euler = (1.571, 0.0, 0.0)
ob_cylinder.scale = (0.3344, 0.3344, 0.3044)

# ---- collection membership
scene.collection.objects.link(ob_empty_001)
scene.collection.objects.link(ob_empty)
col_collection.objects.link(ob_cube)
col_collection.objects.link(ob_light)
col_collection.objects.link(ob_camera)
col_collection.objects.link(ob_cylinder)

# ---- scene / render settings (as saved in the file)
scene.camera = ob_camera
scene.frame_start = 1; scene.frame_end = 250; scene.frame_set(1)
scene.render.engine = 'BLENDER_EEVEE_NEXT'
scene.cycles.sampling_pattern = 'TABULATED_SOBOL'
scene.view_settings.view_transform = 'Filmic'
bpy.context.view_layer.update()
